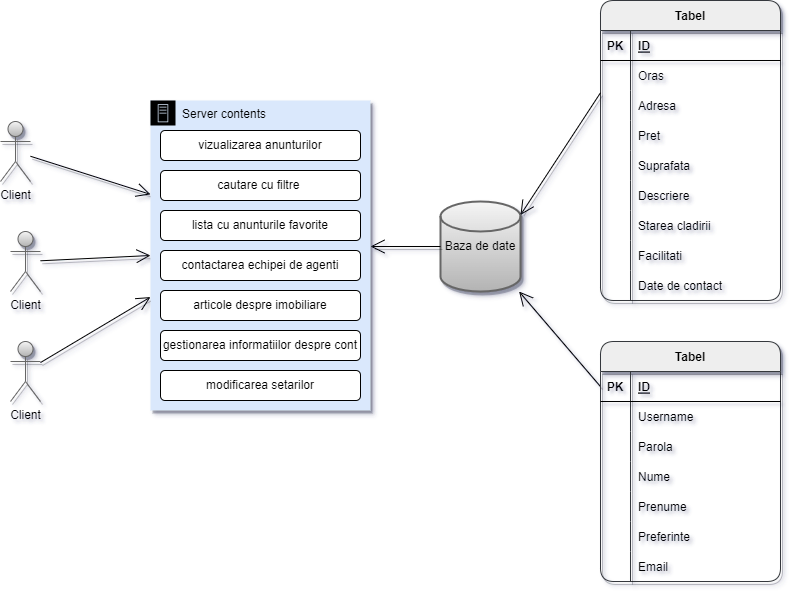

The diagram above was exported from draw.io. Its source (the exported page's mxGraphModel, read from the mxfile embedded in the PNG):
<mxGraphModel dx="1422" dy="727" grid="1" gridSize="10" guides="1" tooltips="1" connect="1" arrows="1" fold="1" page="1" pageScale="1" pageWidth="850" pageHeight="1100" math="0" shadow="0">
  <root>
    <mxCell id="0" />
    <mxCell id="1" parent="0" />
    <mxCell id="XhW7bSPncpq7lHVwVfyo-8" value="Server contents" style="points=[[0,0],[0.25,0],[0.5,0],[0.75,0],[1,0],[1,0.25],[1,0.5],[1,0.75],[1,1],[0.75,1],[0.5,1],[0.25,1],[0,1],[0,0.75],[0,0.5],[0,0.25]];outlineConnect=0;html=1;whiteSpace=wrap;fontSize=12;fontStyle=0;container=1;pointerEvents=0;collapsible=0;recursiveResize=0;shape=mxgraph.aws4.group;grIcon=mxgraph.aws4.group_on_premise;strokeColor=none;fillColor=#dae8fc;verticalAlign=top;align=left;spacingLeft=30;dashed=0;shadow=1;sketch=0;" parent="1" vertex="1">
      <mxGeometry x="180" y="130" width="220" height="310" as="geometry" />
    </mxCell>
    <mxCell id="XhW7bSPncpq7lHVwVfyo-60" value="vizualizarea anunturilor" style="whiteSpace=wrap;html=1;rounded=1;" parent="XhW7bSPncpq7lHVwVfyo-8" vertex="1">
      <mxGeometry x="10" y="30" width="200" height="30" as="geometry" />
    </mxCell>
    <mxCell id="XhW7bSPncpq7lHVwVfyo-61" value="cautare cu filtre&amp;nbsp;" style="whiteSpace=wrap;html=1;rounded=1;" parent="XhW7bSPncpq7lHVwVfyo-8" vertex="1">
      <mxGeometry x="10" y="70" width="200" height="30" as="geometry" />
    </mxCell>
    <mxCell id="XhW7bSPncpq7lHVwVfyo-62" value="lista cu anunturile favorite" style="whiteSpace=wrap;html=1;rounded=1;" parent="XhW7bSPncpq7lHVwVfyo-8" vertex="1">
      <mxGeometry x="10" y="110" width="200" height="30" as="geometry" />
    </mxCell>
    <mxCell id="XhW7bSPncpq7lHVwVfyo-63" value="contactarea echipei de agenti" style="whiteSpace=wrap;html=1;rounded=1;" parent="XhW7bSPncpq7lHVwVfyo-8" vertex="1">
      <mxGeometry x="10" y="150" width="200" height="30" as="geometry" />
    </mxCell>
    <mxCell id="XhW7bSPncpq7lHVwVfyo-64" value="articole despre imobiliare" style="whiteSpace=wrap;html=1;rounded=1;" parent="XhW7bSPncpq7lHVwVfyo-8" vertex="1">
      <mxGeometry x="10" y="190" width="200" height="30" as="geometry" />
    </mxCell>
    <mxCell id="XhW7bSPncpq7lHVwVfyo-65" value="gestionarea informatiilor despre cont" style="whiteSpace=wrap;html=1;rounded=1;" parent="XhW7bSPncpq7lHVwVfyo-8" vertex="1">
      <mxGeometry x="10" y="230" width="200" height="30" as="geometry" />
    </mxCell>
    <mxCell id="XhW7bSPncpq7lHVwVfyo-67" value="modificarea setarilor" style="whiteSpace=wrap;html=1;rounded=1;" parent="XhW7bSPncpq7lHVwVfyo-8" vertex="1">
      <mxGeometry x="10" y="270" width="200" height="30" as="geometry" />
    </mxCell>
    <mxCell id="7eXU9Wqgc-0pPcFzrxvA-51" value="" style="endArrow=open;endFill=1;endSize=12;html=1;rounded=0;shadow=1;" edge="1" source="7eXU9Wqgc-0pPcFzrxvA-50" parent="XhW7bSPncpq7lHVwVfyo-8">
      <mxGeometry width="160" relative="1" as="geometry">
        <mxPoint y="66.57894736842104" as="sourcePoint" />
        <mxPoint y="196.55555555555554" as="targetPoint" />
      </mxGeometry>
    </mxCell>
    <mxCell id="7eXU9Wqgc-0pPcFzrxvA-52" value="" style="endArrow=open;endFill=1;endSize=12;html=1;rounded=0;entryX=0;entryY=0.5;entryDx=0;entryDy=0;shadow=1;" edge="1" source="7eXU9Wqgc-0pPcFzrxvA-49" parent="XhW7bSPncpq7lHVwVfyo-8">
      <mxGeometry width="160" relative="1" as="geometry">
        <mxPoint x="10" y="170" as="sourcePoint" />
        <mxPoint y="155" as="targetPoint" />
      </mxGeometry>
    </mxCell>
    <mxCell id="7eXU9Wqgc-0pPcFzrxvA-53" value="" style="endArrow=open;endFill=1;endSize=12;html=1;rounded=0;shadow=1;" edge="1" source="7eXU9Wqgc-0pPcFzrxvA-48" parent="XhW7bSPncpq7lHVwVfyo-8">
      <mxGeometry width="160" relative="1" as="geometry">
        <mxPoint x="20" y="60" as="sourcePoint" />
        <mxPoint y="93.88888888888891" as="targetPoint" />
      </mxGeometry>
    </mxCell>
    <mxCell id="XhW7bSPncpq7lHVwVfyo-9" value="Baza de date" style="strokeWidth=2;html=1;shape=mxgraph.flowchart.database;whiteSpace=wrap;fillColor=#f5f5f5;strokeColor=#666666;gradientColor=#b3b3b3;shadow=1;" parent="1" vertex="1">
      <mxGeometry x="470" y="231" width="80" height="90" as="geometry" />
    </mxCell>
    <mxCell id="XhW7bSPncpq7lHVwVfyo-10" value="Tabel" style="shape=table;startSize=30;container=1;collapsible=1;childLayout=tableLayout;fixedRows=1;rowLines=0;fontStyle=1;align=center;resizeLast=1;fillColor=#eeeeee;strokeColor=#36393d;rounded=1;shadow=1;" parent="1" vertex="1">
      <mxGeometry x="630" y="30" width="180" height="300" as="geometry">
        <mxRectangle x="590" y="260" width="60" height="30" as="alternateBounds" />
      </mxGeometry>
    </mxCell>
    <mxCell id="XhW7bSPncpq7lHVwVfyo-11" value="" style="shape=tableRow;horizontal=0;startSize=0;swimlaneHead=0;swimlaneBody=0;fillColor=none;collapsible=0;dropTarget=0;points=[[0,0.5],[1,0.5]];portConstraint=eastwest;top=0;left=0;right=0;bottom=1;" parent="XhW7bSPncpq7lHVwVfyo-10" vertex="1">
      <mxGeometry y="30" width="180" height="30" as="geometry" />
    </mxCell>
    <mxCell id="XhW7bSPncpq7lHVwVfyo-12" value="PK" style="shape=partialRectangle;connectable=0;fillColor=none;top=0;left=0;bottom=0;right=0;fontStyle=1;overflow=hidden;" parent="XhW7bSPncpq7lHVwVfyo-11" vertex="1">
      <mxGeometry width="30" height="30" as="geometry">
        <mxRectangle width="30" height="30" as="alternateBounds" />
      </mxGeometry>
    </mxCell>
    <mxCell id="XhW7bSPncpq7lHVwVfyo-13" value="ID" style="shape=partialRectangle;connectable=0;fillColor=none;top=0;left=0;bottom=0;right=0;align=left;spacingLeft=6;fontStyle=5;overflow=hidden;" parent="XhW7bSPncpq7lHVwVfyo-11" vertex="1">
      <mxGeometry x="30" width="150" height="30" as="geometry">
        <mxRectangle width="150" height="30" as="alternateBounds" />
      </mxGeometry>
    </mxCell>
    <mxCell id="XhW7bSPncpq7lHVwVfyo-14" value="" style="shape=tableRow;horizontal=0;startSize=0;swimlaneHead=0;swimlaneBody=0;fillColor=none;collapsible=0;dropTarget=0;points=[[0,0.5],[1,0.5]];portConstraint=eastwest;top=0;left=0;right=0;bottom=0;" parent="XhW7bSPncpq7lHVwVfyo-10" vertex="1">
      <mxGeometry y="60" width="180" height="30" as="geometry" />
    </mxCell>
    <mxCell id="XhW7bSPncpq7lHVwVfyo-15" value="" style="shape=partialRectangle;connectable=0;fillColor=none;top=0;left=0;bottom=0;right=0;editable=1;overflow=hidden;" parent="XhW7bSPncpq7lHVwVfyo-14" vertex="1">
      <mxGeometry width="30" height="30" as="geometry">
        <mxRectangle width="30" height="30" as="alternateBounds" />
      </mxGeometry>
    </mxCell>
    <mxCell id="XhW7bSPncpq7lHVwVfyo-16" value="Oras" style="shape=partialRectangle;connectable=0;fillColor=none;top=0;left=0;bottom=0;right=0;align=left;spacingLeft=6;overflow=hidden;" parent="XhW7bSPncpq7lHVwVfyo-14" vertex="1">
      <mxGeometry x="30" width="150" height="30" as="geometry">
        <mxRectangle width="150" height="30" as="alternateBounds" />
      </mxGeometry>
    </mxCell>
    <mxCell id="XhW7bSPncpq7lHVwVfyo-17" value="" style="shape=tableRow;horizontal=0;startSize=0;swimlaneHead=0;swimlaneBody=0;fillColor=none;collapsible=0;dropTarget=0;points=[[0,0.5],[1,0.5]];portConstraint=eastwest;top=0;left=0;right=0;bottom=0;" parent="XhW7bSPncpq7lHVwVfyo-10" vertex="1">
      <mxGeometry y="90" width="180" height="30" as="geometry" />
    </mxCell>
    <mxCell id="XhW7bSPncpq7lHVwVfyo-18" value="" style="shape=partialRectangle;connectable=0;fillColor=none;top=0;left=0;bottom=0;right=0;editable=1;overflow=hidden;" parent="XhW7bSPncpq7lHVwVfyo-17" vertex="1">
      <mxGeometry width="30" height="30" as="geometry">
        <mxRectangle width="30" height="30" as="alternateBounds" />
      </mxGeometry>
    </mxCell>
    <mxCell id="XhW7bSPncpq7lHVwVfyo-19" value="Adresa" style="shape=partialRectangle;connectable=0;fillColor=none;top=0;left=0;bottom=0;right=0;align=left;spacingLeft=6;overflow=hidden;" parent="XhW7bSPncpq7lHVwVfyo-17" vertex="1">
      <mxGeometry x="30" width="150" height="30" as="geometry">
        <mxRectangle width="150" height="30" as="alternateBounds" />
      </mxGeometry>
    </mxCell>
    <mxCell id="XhW7bSPncpq7lHVwVfyo-20" value="" style="shape=tableRow;horizontal=0;startSize=0;swimlaneHead=0;swimlaneBody=0;fillColor=none;collapsible=0;dropTarget=0;points=[[0,0.5],[1,0.5]];portConstraint=eastwest;top=0;left=0;right=0;bottom=0;" parent="XhW7bSPncpq7lHVwVfyo-10" vertex="1">
      <mxGeometry y="120" width="180" height="30" as="geometry" />
    </mxCell>
    <mxCell id="XhW7bSPncpq7lHVwVfyo-21" value="" style="shape=partialRectangle;connectable=0;fillColor=none;top=0;left=0;bottom=0;right=0;editable=1;overflow=hidden;" parent="XhW7bSPncpq7lHVwVfyo-20" vertex="1">
      <mxGeometry width="30" height="30" as="geometry">
        <mxRectangle width="30" height="30" as="alternateBounds" />
      </mxGeometry>
    </mxCell>
    <mxCell id="XhW7bSPncpq7lHVwVfyo-22" value="Pret" style="shape=partialRectangle;connectable=0;fillColor=none;top=0;left=0;bottom=0;right=0;align=left;spacingLeft=6;overflow=hidden;" parent="XhW7bSPncpq7lHVwVfyo-20" vertex="1">
      <mxGeometry x="30" width="150" height="30" as="geometry">
        <mxRectangle width="150" height="30" as="alternateBounds" />
      </mxGeometry>
    </mxCell>
    <mxCell id="XhW7bSPncpq7lHVwVfyo-44" style="shape=tableRow;horizontal=0;startSize=0;swimlaneHead=0;swimlaneBody=0;fillColor=none;collapsible=0;dropTarget=0;points=[[0,0.5],[1,0.5]];portConstraint=eastwest;top=0;left=0;right=0;bottom=0;" parent="XhW7bSPncpq7lHVwVfyo-10" vertex="1">
      <mxGeometry y="150" width="180" height="30" as="geometry" />
    </mxCell>
    <mxCell id="XhW7bSPncpq7lHVwVfyo-45" style="shape=partialRectangle;connectable=0;fillColor=none;top=0;left=0;bottom=0;right=0;editable=1;overflow=hidden;" parent="XhW7bSPncpq7lHVwVfyo-44" vertex="1">
      <mxGeometry width="30" height="30" as="geometry">
        <mxRectangle width="30" height="30" as="alternateBounds" />
      </mxGeometry>
    </mxCell>
    <mxCell id="XhW7bSPncpq7lHVwVfyo-46" value="Suprafata" style="shape=partialRectangle;connectable=0;fillColor=none;top=0;left=0;bottom=0;right=0;align=left;spacingLeft=6;overflow=hidden;" parent="XhW7bSPncpq7lHVwVfyo-44" vertex="1">
      <mxGeometry x="30" width="150" height="30" as="geometry">
        <mxRectangle width="150" height="30" as="alternateBounds" />
      </mxGeometry>
    </mxCell>
    <mxCell id="XhW7bSPncpq7lHVwVfyo-47" style="shape=tableRow;horizontal=0;startSize=0;swimlaneHead=0;swimlaneBody=0;fillColor=none;collapsible=0;dropTarget=0;points=[[0,0.5],[1,0.5]];portConstraint=eastwest;top=0;left=0;right=0;bottom=0;" parent="XhW7bSPncpq7lHVwVfyo-10" vertex="1">
      <mxGeometry y="180" width="180" height="30" as="geometry" />
    </mxCell>
    <mxCell id="XhW7bSPncpq7lHVwVfyo-48" style="shape=partialRectangle;connectable=0;fillColor=none;top=0;left=0;bottom=0;right=0;editable=1;overflow=hidden;" parent="XhW7bSPncpq7lHVwVfyo-47" vertex="1">
      <mxGeometry width="30" height="30" as="geometry">
        <mxRectangle width="30" height="30" as="alternateBounds" />
      </mxGeometry>
    </mxCell>
    <mxCell id="XhW7bSPncpq7lHVwVfyo-49" value="Descriere" style="shape=partialRectangle;connectable=0;fillColor=none;top=0;left=0;bottom=0;right=0;align=left;spacingLeft=6;overflow=hidden;" parent="XhW7bSPncpq7lHVwVfyo-47" vertex="1">
      <mxGeometry x="30" width="150" height="30" as="geometry">
        <mxRectangle width="150" height="30" as="alternateBounds" />
      </mxGeometry>
    </mxCell>
    <mxCell id="XhW7bSPncpq7lHVwVfyo-50" style="shape=tableRow;horizontal=0;startSize=0;swimlaneHead=0;swimlaneBody=0;fillColor=none;collapsible=0;dropTarget=0;points=[[0,0.5],[1,0.5]];portConstraint=eastwest;top=0;left=0;right=0;bottom=0;" parent="XhW7bSPncpq7lHVwVfyo-10" vertex="1">
      <mxGeometry y="210" width="180" height="30" as="geometry" />
    </mxCell>
    <mxCell id="XhW7bSPncpq7lHVwVfyo-51" style="shape=partialRectangle;connectable=0;fillColor=none;top=0;left=0;bottom=0;right=0;editable=1;overflow=hidden;" parent="XhW7bSPncpq7lHVwVfyo-50" vertex="1">
      <mxGeometry width="30" height="30" as="geometry">
        <mxRectangle width="30" height="30" as="alternateBounds" />
      </mxGeometry>
    </mxCell>
    <mxCell id="XhW7bSPncpq7lHVwVfyo-52" value="Starea cladirii" style="shape=partialRectangle;connectable=0;fillColor=none;top=0;left=0;bottom=0;right=0;align=left;spacingLeft=6;overflow=hidden;" parent="XhW7bSPncpq7lHVwVfyo-50" vertex="1">
      <mxGeometry x="30" width="150" height="30" as="geometry">
        <mxRectangle width="150" height="30" as="alternateBounds" />
      </mxGeometry>
    </mxCell>
    <mxCell id="XhW7bSPncpq7lHVwVfyo-53" style="shape=tableRow;horizontal=0;startSize=0;swimlaneHead=0;swimlaneBody=0;fillColor=none;collapsible=0;dropTarget=0;points=[[0,0.5],[1,0.5]];portConstraint=eastwest;top=0;left=0;right=0;bottom=0;" parent="XhW7bSPncpq7lHVwVfyo-10" vertex="1">
      <mxGeometry y="240" width="180" height="30" as="geometry" />
    </mxCell>
    <mxCell id="XhW7bSPncpq7lHVwVfyo-54" style="shape=partialRectangle;connectable=0;fillColor=none;top=0;left=0;bottom=0;right=0;editable=1;overflow=hidden;" parent="XhW7bSPncpq7lHVwVfyo-53" vertex="1">
      <mxGeometry width="30" height="30" as="geometry">
        <mxRectangle width="30" height="30" as="alternateBounds" />
      </mxGeometry>
    </mxCell>
    <mxCell id="XhW7bSPncpq7lHVwVfyo-55" value="Facilitati" style="shape=partialRectangle;connectable=0;fillColor=none;top=0;left=0;bottom=0;right=0;align=left;spacingLeft=6;overflow=hidden;" parent="XhW7bSPncpq7lHVwVfyo-53" vertex="1">
      <mxGeometry x="30" width="150" height="30" as="geometry">
        <mxRectangle width="150" height="30" as="alternateBounds" />
      </mxGeometry>
    </mxCell>
    <mxCell id="XhW7bSPncpq7lHVwVfyo-56" style="shape=tableRow;horizontal=0;startSize=0;swimlaneHead=0;swimlaneBody=0;fillColor=none;collapsible=0;dropTarget=0;points=[[0,0.5],[1,0.5]];portConstraint=eastwest;top=0;left=0;right=0;bottom=0;" parent="XhW7bSPncpq7lHVwVfyo-10" vertex="1">
      <mxGeometry y="270" width="180" height="30" as="geometry" />
    </mxCell>
    <mxCell id="XhW7bSPncpq7lHVwVfyo-57" style="shape=partialRectangle;connectable=0;fillColor=none;top=0;left=0;bottom=0;right=0;editable=1;overflow=hidden;" parent="XhW7bSPncpq7lHVwVfyo-56" vertex="1">
      <mxGeometry width="30" height="30" as="geometry">
        <mxRectangle width="30" height="30" as="alternateBounds" />
      </mxGeometry>
    </mxCell>
    <mxCell id="XhW7bSPncpq7lHVwVfyo-58" value="Date de contact" style="shape=partialRectangle;connectable=0;fillColor=none;top=0;left=0;bottom=0;right=0;align=left;spacingLeft=6;overflow=hidden;" parent="XhW7bSPncpq7lHVwVfyo-56" vertex="1">
      <mxGeometry x="30" width="150" height="30" as="geometry">
        <mxRectangle width="150" height="30" as="alternateBounds" />
      </mxGeometry>
    </mxCell>
    <mxCell id="XhW7bSPncpq7lHVwVfyo-24" value="" style="endArrow=open;endFill=1;endSize=12;html=1;rounded=0;exitX=0;exitY=0.5;exitDx=0;exitDy=0;shadow=1;" parent="1" source="7eXU9Wqgc-0pPcFzrxvA-72" target="XhW7bSPncpq7lHVwVfyo-9" edge="1">
      <mxGeometry width="160" relative="1" as="geometry">
        <mxPoint x="180" y="344.47368421052624" as="sourcePoint" />
        <mxPoint x="540" y="320" as="targetPoint" />
      </mxGeometry>
    </mxCell>
    <mxCell id="XhW7bSPncpq7lHVwVfyo-25" value="" style="endArrow=open;endFill=1;endSize=12;html=1;rounded=0;shadow=1;exitX=0;exitY=0.5;exitDx=0;exitDy=0;exitPerimeter=0;" parent="1" edge="1" source="XhW7bSPncpq7lHVwVfyo-9">
      <mxGeometry width="160" relative="1" as="geometry">
        <mxPoint x="640" y="113" as="sourcePoint" />
        <mxPoint x="400" y="276" as="targetPoint" />
      </mxGeometry>
    </mxCell>
    <mxCell id="XhW7bSPncpq7lHVwVfyo-26" value="" style="shape=tableRow;horizontal=0;startSize=0;swimlaneHead=0;swimlaneBody=0;fillColor=none;collapsible=0;dropTarget=0;points=[[0,0.5],[1,0.5]];portConstraint=eastwest;top=0;left=0;right=0;bottom=0;" parent="1" vertex="1">
      <mxGeometry x="590" y="410" width="180" height="30" as="geometry" />
    </mxCell>
    <mxCell id="XhW7bSPncpq7lHVwVfyo-27" value="" style="shape=partialRectangle;connectable=0;fillColor=none;top=0;left=0;bottom=0;right=0;editable=1;overflow=hidden;" parent="XhW7bSPncpq7lHVwVfyo-26" vertex="1">
      <mxGeometry width="30" height="30" as="geometry">
        <mxRectangle width="30" height="30" as="alternateBounds" />
      </mxGeometry>
    </mxCell>
    <mxCell id="7eXU9Wqgc-0pPcFzrxvA-50" value="Client" style="shape=umlActor;verticalLabelPosition=bottom;verticalAlign=top;html=1;fillColor=#f5f5f5;strokeColor=#666666;gradientColor=#b3b3b3;shadow=1;" vertex="1" parent="1">
      <mxGeometry x="40" y="371" width="30" height="60" as="geometry" />
    </mxCell>
    <mxCell id="7eXU9Wqgc-0pPcFzrxvA-49" value="Client" style="shape=umlActor;verticalLabelPosition=bottom;verticalAlign=top;html=1;fillColor=#f5f5f5;strokeColor=#666666;gradientColor=#b3b3b3;shadow=1;" vertex="1" parent="1">
      <mxGeometry x="40" y="261" width="30" height="60" as="geometry" />
    </mxCell>
    <mxCell id="7eXU9Wqgc-0pPcFzrxvA-48" value="Client" style="shape=umlActor;verticalLabelPosition=bottom;verticalAlign=top;html=1;fillColor=#f5f5f5;strokeColor=#666666;gradientColor=#b3b3b3;shadow=1;" vertex="1" parent="1">
      <mxGeometry x="30" y="151" width="30" height="60" as="geometry" />
    </mxCell>
    <mxCell id="7eXU9Wqgc-0pPcFzrxvA-71" value="Tabel" style="shape=table;startSize=30;container=1;collapsible=1;childLayout=tableLayout;fixedRows=1;rowLines=0;fontStyle=1;align=center;resizeLast=1;fillColor=#eeeeee;strokeColor=#36393d;rounded=1;shadow=1;" vertex="1" parent="1">
      <mxGeometry x="630" y="371" width="180" height="240" as="geometry">
        <mxRectangle x="590" y="260" width="60" height="30" as="alternateBounds" />
      </mxGeometry>
    </mxCell>
    <mxCell id="7eXU9Wqgc-0pPcFzrxvA-72" value="" style="shape=tableRow;horizontal=0;startSize=0;swimlaneHead=0;swimlaneBody=0;fillColor=none;collapsible=0;dropTarget=0;points=[[0,0.5],[1,0.5]];portConstraint=eastwest;top=0;left=0;right=0;bottom=1;" vertex="1" parent="7eXU9Wqgc-0pPcFzrxvA-71">
      <mxGeometry y="30" width="180" height="30" as="geometry" />
    </mxCell>
    <mxCell id="7eXU9Wqgc-0pPcFzrxvA-73" value="PK" style="shape=partialRectangle;connectable=0;fillColor=none;top=0;left=0;bottom=0;right=0;fontStyle=1;overflow=hidden;" vertex="1" parent="7eXU9Wqgc-0pPcFzrxvA-72">
      <mxGeometry width="30" height="30" as="geometry">
        <mxRectangle width="30" height="30" as="alternateBounds" />
      </mxGeometry>
    </mxCell>
    <mxCell id="7eXU9Wqgc-0pPcFzrxvA-74" value="ID" style="shape=partialRectangle;connectable=0;fillColor=none;top=0;left=0;bottom=0;right=0;align=left;spacingLeft=6;fontStyle=5;overflow=hidden;" vertex="1" parent="7eXU9Wqgc-0pPcFzrxvA-72">
      <mxGeometry x="30" width="150" height="30" as="geometry">
        <mxRectangle width="150" height="30" as="alternateBounds" />
      </mxGeometry>
    </mxCell>
    <mxCell id="7eXU9Wqgc-0pPcFzrxvA-78" value="" style="shape=tableRow;horizontal=0;startSize=0;swimlaneHead=0;swimlaneBody=0;fillColor=none;collapsible=0;dropTarget=0;points=[[0,0.5],[1,0.5]];portConstraint=eastwest;top=0;left=0;right=0;bottom=0;" vertex="1" parent="7eXU9Wqgc-0pPcFzrxvA-71">
      <mxGeometry y="60" width="180" height="30" as="geometry" />
    </mxCell>
    <mxCell id="7eXU9Wqgc-0pPcFzrxvA-79" value="" style="shape=partialRectangle;connectable=0;fillColor=none;top=0;left=0;bottom=0;right=0;editable=1;overflow=hidden;" vertex="1" parent="7eXU9Wqgc-0pPcFzrxvA-78">
      <mxGeometry width="30" height="30" as="geometry">
        <mxRectangle width="30" height="30" as="alternateBounds" />
      </mxGeometry>
    </mxCell>
    <mxCell id="7eXU9Wqgc-0pPcFzrxvA-80" value="Username    " style="shape=partialRectangle;connectable=0;fillColor=none;top=0;left=0;bottom=0;right=0;align=left;spacingLeft=6;overflow=hidden;" vertex="1" parent="7eXU9Wqgc-0pPcFzrxvA-78">
      <mxGeometry x="30" width="150" height="30" as="geometry">
        <mxRectangle width="150" height="30" as="alternateBounds" />
      </mxGeometry>
    </mxCell>
    <mxCell id="7eXU9Wqgc-0pPcFzrxvA-81" value="" style="shape=tableRow;horizontal=0;startSize=0;swimlaneHead=0;swimlaneBody=0;fillColor=none;collapsible=0;dropTarget=0;points=[[0,0.5],[1,0.5]];portConstraint=eastwest;top=0;left=0;right=0;bottom=0;" vertex="1" parent="7eXU9Wqgc-0pPcFzrxvA-71">
      <mxGeometry y="90" width="180" height="30" as="geometry" />
    </mxCell>
    <mxCell id="7eXU9Wqgc-0pPcFzrxvA-82" value="" style="shape=partialRectangle;connectable=0;fillColor=none;top=0;left=0;bottom=0;right=0;editable=1;overflow=hidden;" vertex="1" parent="7eXU9Wqgc-0pPcFzrxvA-81">
      <mxGeometry width="30" height="30" as="geometry">
        <mxRectangle width="30" height="30" as="alternateBounds" />
      </mxGeometry>
    </mxCell>
    <mxCell id="7eXU9Wqgc-0pPcFzrxvA-83" value="Parola" style="shape=partialRectangle;connectable=0;fillColor=none;top=0;left=0;bottom=0;right=0;align=left;spacingLeft=6;overflow=hidden;" vertex="1" parent="7eXU9Wqgc-0pPcFzrxvA-81">
      <mxGeometry x="30" width="150" height="30" as="geometry">
        <mxRectangle width="150" height="30" as="alternateBounds" />
      </mxGeometry>
    </mxCell>
    <mxCell id="7eXU9Wqgc-0pPcFzrxvA-75" value="" style="shape=tableRow;horizontal=0;startSize=0;swimlaneHead=0;swimlaneBody=0;fillColor=none;collapsible=0;dropTarget=0;points=[[0,0.5],[1,0.5]];portConstraint=eastwest;top=0;left=0;right=0;bottom=0;" vertex="1" parent="7eXU9Wqgc-0pPcFzrxvA-71">
      <mxGeometry y="120" width="180" height="30" as="geometry" />
    </mxCell>
    <mxCell id="7eXU9Wqgc-0pPcFzrxvA-76" value="" style="shape=partialRectangle;connectable=0;fillColor=none;top=0;left=0;bottom=0;right=0;editable=1;overflow=hidden;" vertex="1" parent="7eXU9Wqgc-0pPcFzrxvA-75">
      <mxGeometry width="30" height="30" as="geometry">
        <mxRectangle width="30" height="30" as="alternateBounds" />
      </mxGeometry>
    </mxCell>
    <mxCell id="7eXU9Wqgc-0pPcFzrxvA-77" value="Nume" style="shape=partialRectangle;connectable=0;fillColor=none;top=0;left=0;bottom=0;right=0;align=left;spacingLeft=6;overflow=hidden;" vertex="1" parent="7eXU9Wqgc-0pPcFzrxvA-75">
      <mxGeometry x="30" width="150" height="30" as="geometry">
        <mxRectangle width="150" height="30" as="alternateBounds" />
      </mxGeometry>
    </mxCell>
    <mxCell id="7eXU9Wqgc-0pPcFzrxvA-84" style="shape=tableRow;horizontal=0;startSize=0;swimlaneHead=0;swimlaneBody=0;fillColor=none;collapsible=0;dropTarget=0;points=[[0,0.5],[1,0.5]];portConstraint=eastwest;top=0;left=0;right=0;bottom=0;" vertex="1" parent="7eXU9Wqgc-0pPcFzrxvA-71">
      <mxGeometry y="150" width="180" height="30" as="geometry" />
    </mxCell>
    <mxCell id="7eXU9Wqgc-0pPcFzrxvA-85" style="shape=partialRectangle;connectable=0;fillColor=none;top=0;left=0;bottom=0;right=0;editable=1;overflow=hidden;" vertex="1" parent="7eXU9Wqgc-0pPcFzrxvA-84">
      <mxGeometry width="30" height="30" as="geometry">
        <mxRectangle width="30" height="30" as="alternateBounds" />
      </mxGeometry>
    </mxCell>
    <mxCell id="7eXU9Wqgc-0pPcFzrxvA-86" value="Prenume" style="shape=partialRectangle;connectable=0;fillColor=none;top=0;left=0;bottom=0;right=0;align=left;spacingLeft=6;overflow=hidden;" vertex="1" parent="7eXU9Wqgc-0pPcFzrxvA-84">
      <mxGeometry x="30" width="150" height="30" as="geometry">
        <mxRectangle width="150" height="30" as="alternateBounds" />
      </mxGeometry>
    </mxCell>
    <mxCell id="7eXU9Wqgc-0pPcFzrxvA-87" style="shape=tableRow;horizontal=0;startSize=0;swimlaneHead=0;swimlaneBody=0;fillColor=none;collapsible=0;dropTarget=0;points=[[0,0.5],[1,0.5]];portConstraint=eastwest;top=0;left=0;right=0;bottom=0;" vertex="1" parent="7eXU9Wqgc-0pPcFzrxvA-71">
      <mxGeometry y="180" width="180" height="30" as="geometry" />
    </mxCell>
    <mxCell id="7eXU9Wqgc-0pPcFzrxvA-88" style="shape=partialRectangle;connectable=0;fillColor=none;top=0;left=0;bottom=0;right=0;editable=1;overflow=hidden;" vertex="1" parent="7eXU9Wqgc-0pPcFzrxvA-87">
      <mxGeometry width="30" height="30" as="geometry">
        <mxRectangle width="30" height="30" as="alternateBounds" />
      </mxGeometry>
    </mxCell>
    <mxCell id="7eXU9Wqgc-0pPcFzrxvA-89" value="Preferinte" style="shape=partialRectangle;connectable=0;fillColor=none;top=0;left=0;bottom=0;right=0;align=left;spacingLeft=6;overflow=hidden;" vertex="1" parent="7eXU9Wqgc-0pPcFzrxvA-87">
      <mxGeometry x="30" width="150" height="30" as="geometry">
        <mxRectangle width="150" height="30" as="alternateBounds" />
      </mxGeometry>
    </mxCell>
    <mxCell id="7eXU9Wqgc-0pPcFzrxvA-90" style="shape=tableRow;horizontal=0;startSize=0;swimlaneHead=0;swimlaneBody=0;fillColor=none;collapsible=0;dropTarget=0;points=[[0,0.5],[1,0.5]];portConstraint=eastwest;top=0;left=0;right=0;bottom=0;" vertex="1" parent="7eXU9Wqgc-0pPcFzrxvA-71">
      <mxGeometry y="210" width="180" height="30" as="geometry" />
    </mxCell>
    <mxCell id="7eXU9Wqgc-0pPcFzrxvA-91" style="shape=partialRectangle;connectable=0;fillColor=none;top=0;left=0;bottom=0;right=0;editable=1;overflow=hidden;" vertex="1" parent="7eXU9Wqgc-0pPcFzrxvA-90">
      <mxGeometry width="30" height="30" as="geometry">
        <mxRectangle width="30" height="30" as="alternateBounds" />
      </mxGeometry>
    </mxCell>
    <mxCell id="7eXU9Wqgc-0pPcFzrxvA-92" value="Email" style="shape=partialRectangle;connectable=0;fillColor=none;top=0;left=0;bottom=0;right=0;align=left;spacingLeft=6;overflow=hidden;" vertex="1" parent="7eXU9Wqgc-0pPcFzrxvA-90">
      <mxGeometry x="30" width="150" height="30" as="geometry">
        <mxRectangle width="150" height="30" as="alternateBounds" />
      </mxGeometry>
    </mxCell>
    <mxCell id="7eXU9Wqgc-0pPcFzrxvA-99" value="" style="endArrow=open;endFill=1;endSize=12;html=1;rounded=0;exitX=0;exitY=0.075;exitDx=0;exitDy=0;shadow=1;entryX=1;entryY=0.15;entryDx=0;entryDy=0;entryPerimeter=0;exitPerimeter=0;" edge="1" parent="1" source="XhW7bSPncpq7lHVwVfyo-17" target="XhW7bSPncpq7lHVwVfyo-9">
      <mxGeometry width="160" relative="1" as="geometry">
        <mxPoint x="640" y="115" as="sourcePoint" />
        <mxPoint x="540" y="240" as="targetPoint" />
      </mxGeometry>
    </mxCell>
  </root>
</mxGraphModel>